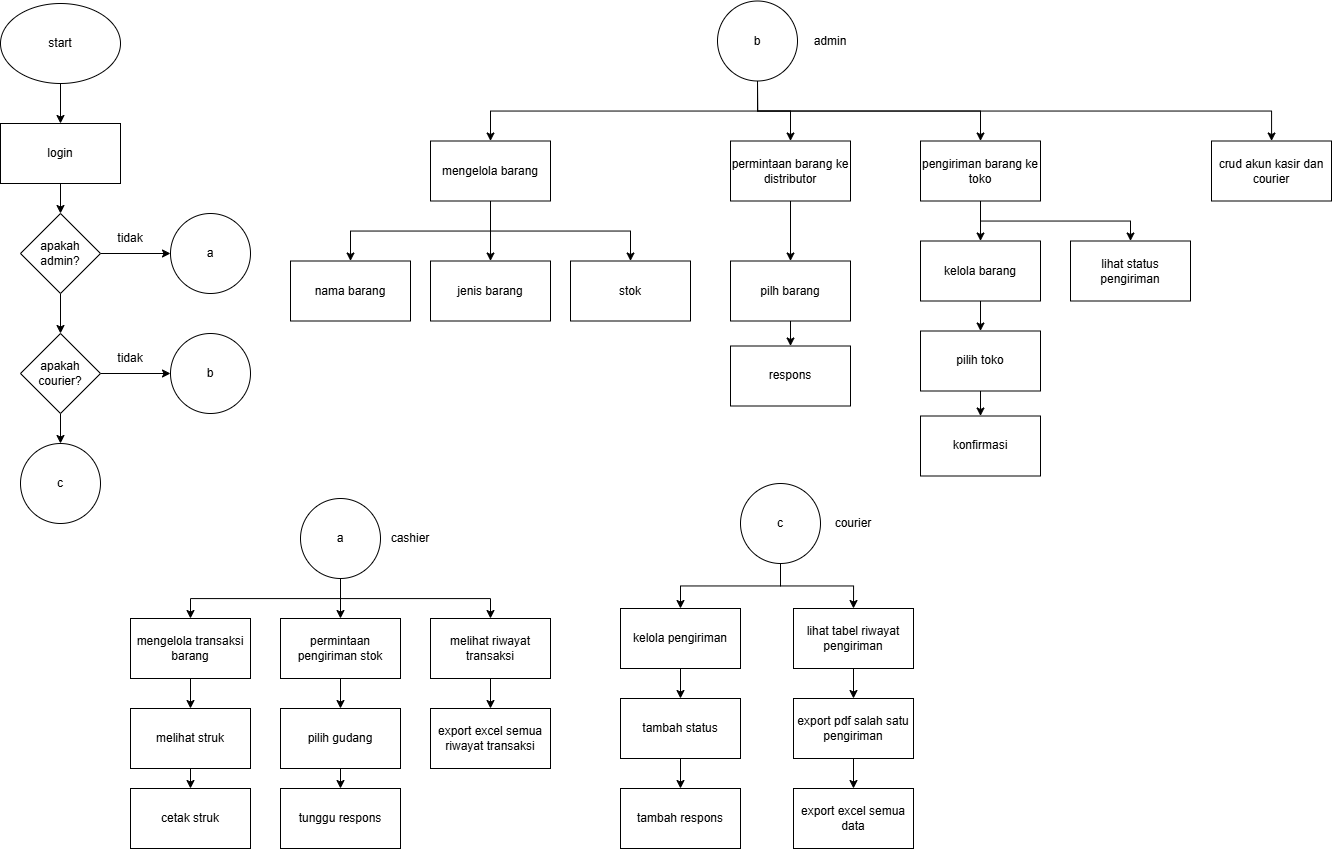

The diagram above was exported from draw.io. Its source (the exported page's mxGraphModel, read from the mxfile embedded in the PNG):
<mxGraphModel dx="3390" dy="1202" grid="1" gridSize="10" guides="1" tooltips="1" connect="1" arrows="1" fold="1" page="1" pageScale="1" pageWidth="827" pageHeight="1169" math="0" shadow="0">
  <root>
    <mxCell id="0" />
    <mxCell id="1" parent="0" />
    <mxCell id="IWWy4b3KurU_sv2gH5ea-9" style="edgeStyle=orthogonalEdgeStyle;rounded=0;orthogonalLoop=1;jettySize=auto;html=1;exitX=0.5;exitY=1;exitDx=0;exitDy=0;entryX=0.5;entryY=0;entryDx=0;entryDy=0;" edge="1" parent="1" source="IWWy4b3KurU_sv2gH5ea-1" target="IWWy4b3KurU_sv2gH5ea-2">
      <mxGeometry relative="1" as="geometry" />
    </mxCell>
    <mxCell id="IWWy4b3KurU_sv2gH5ea-1" value="start" style="ellipse;whiteSpace=wrap;html=1;" vertex="1" parent="1">
      <mxGeometry x="-170" y="80" width="120" height="80" as="geometry" />
    </mxCell>
    <mxCell id="IWWy4b3KurU_sv2gH5ea-10" style="edgeStyle=orthogonalEdgeStyle;rounded=0;orthogonalLoop=1;jettySize=auto;html=1;exitX=0.5;exitY=1;exitDx=0;exitDy=0;entryX=0.5;entryY=0;entryDx=0;entryDy=0;" edge="1" parent="1" source="IWWy4b3KurU_sv2gH5ea-2" target="IWWy4b3KurU_sv2gH5ea-3">
      <mxGeometry relative="1" as="geometry" />
    </mxCell>
    <mxCell id="IWWy4b3KurU_sv2gH5ea-2" value="login" style="rounded=0;whiteSpace=wrap;html=1;" vertex="1" parent="1">
      <mxGeometry x="-170" y="200" width="120" height="60" as="geometry" />
    </mxCell>
    <mxCell id="IWWy4b3KurU_sv2gH5ea-11" style="edgeStyle=orthogonalEdgeStyle;rounded=0;orthogonalLoop=1;jettySize=auto;html=1;exitX=1;exitY=0.5;exitDx=0;exitDy=0;entryX=0;entryY=0.5;entryDx=0;entryDy=0;" edge="1" parent="1" source="IWWy4b3KurU_sv2gH5ea-3" target="IWWy4b3KurU_sv2gH5ea-5">
      <mxGeometry relative="1" as="geometry" />
    </mxCell>
    <mxCell id="IWWy4b3KurU_sv2gH5ea-12" style="edgeStyle=orthogonalEdgeStyle;rounded=0;orthogonalLoop=1;jettySize=auto;html=1;exitX=0.5;exitY=1;exitDx=0;exitDy=0;entryX=0.5;entryY=0;entryDx=0;entryDy=0;" edge="1" parent="1" source="IWWy4b3KurU_sv2gH5ea-3" target="IWWy4b3KurU_sv2gH5ea-7">
      <mxGeometry relative="1" as="geometry" />
    </mxCell>
    <mxCell id="IWWy4b3KurU_sv2gH5ea-3" value="apakah admin?" style="rhombus;whiteSpace=wrap;html=1;" vertex="1" parent="1">
      <mxGeometry x="-150" y="290" width="80" height="80" as="geometry" />
    </mxCell>
    <mxCell id="IWWy4b3KurU_sv2gH5ea-5" value="a" style="ellipse;whiteSpace=wrap;html=1;aspect=fixed;" vertex="1" parent="1">
      <mxGeometry y="290" width="80" height="80" as="geometry" />
    </mxCell>
    <mxCell id="IWWy4b3KurU_sv2gH5ea-6" value="c" style="ellipse;whiteSpace=wrap;html=1;aspect=fixed;" vertex="1" parent="1">
      <mxGeometry x="-150" y="520" width="80" height="80" as="geometry" />
    </mxCell>
    <mxCell id="IWWy4b3KurU_sv2gH5ea-13" style="edgeStyle=orthogonalEdgeStyle;rounded=0;orthogonalLoop=1;jettySize=auto;html=1;exitX=1;exitY=0.5;exitDx=0;exitDy=0;entryX=0;entryY=0.5;entryDx=0;entryDy=0;" edge="1" parent="1" source="IWWy4b3KurU_sv2gH5ea-7" target="IWWy4b3KurU_sv2gH5ea-8">
      <mxGeometry relative="1" as="geometry" />
    </mxCell>
    <mxCell id="IWWy4b3KurU_sv2gH5ea-14" style="edgeStyle=orthogonalEdgeStyle;rounded=0;orthogonalLoop=1;jettySize=auto;html=1;exitX=0.5;exitY=1;exitDx=0;exitDy=0;entryX=0.5;entryY=0;entryDx=0;entryDy=0;" edge="1" parent="1" source="IWWy4b3KurU_sv2gH5ea-7" target="IWWy4b3KurU_sv2gH5ea-6">
      <mxGeometry relative="1" as="geometry" />
    </mxCell>
    <mxCell id="IWWy4b3KurU_sv2gH5ea-7" value="apakah courier?" style="rhombus;whiteSpace=wrap;html=1;" vertex="1" parent="1">
      <mxGeometry x="-150" y="410" width="80" height="80" as="geometry" />
    </mxCell>
    <mxCell id="IWWy4b3KurU_sv2gH5ea-8" value="b" style="ellipse;whiteSpace=wrap;html=1;aspect=fixed;" vertex="1" parent="1">
      <mxGeometry y="410" width="80" height="80" as="geometry" />
    </mxCell>
    <mxCell id="IWWy4b3KurU_sv2gH5ea-15" value="tidak" style="text;html=1;align=center;verticalAlign=middle;whiteSpace=wrap;rounded=0;" vertex="1" parent="1">
      <mxGeometry x="-70" y="300" width="60" height="30" as="geometry" />
    </mxCell>
    <mxCell id="IWWy4b3KurU_sv2gH5ea-16" value="tidak" style="text;html=1;align=center;verticalAlign=middle;whiteSpace=wrap;rounded=0;" vertex="1" parent="1">
      <mxGeometry x="-70" y="420" width="60" height="30" as="geometry" />
    </mxCell>
    <mxCell id="IWWy4b3KurU_sv2gH5ea-25" style="edgeStyle=orthogonalEdgeStyle;rounded=0;orthogonalLoop=1;jettySize=auto;html=1;exitX=0.5;exitY=1;exitDx=0;exitDy=0;entryX=0.5;entryY=0;entryDx=0;entryDy=0;" edge="1" parent="1" source="IWWy4b3KurU_sv2gH5ea-17" target="IWWy4b3KurU_sv2gH5ea-18">
      <mxGeometry relative="1" as="geometry" />
    </mxCell>
    <mxCell id="IWWy4b3KurU_sv2gH5ea-27" style="edgeStyle=orthogonalEdgeStyle;rounded=0;orthogonalLoop=1;jettySize=auto;html=1;exitX=0.5;exitY=1;exitDx=0;exitDy=0;entryX=0.5;entryY=0;entryDx=0;entryDy=0;" edge="1" parent="1" source="IWWy4b3KurU_sv2gH5ea-17" target="IWWy4b3KurU_sv2gH5ea-19">
      <mxGeometry relative="1" as="geometry" />
    </mxCell>
    <mxCell id="IWWy4b3KurU_sv2gH5ea-31" style="edgeStyle=orthogonalEdgeStyle;rounded=0;orthogonalLoop=1;jettySize=auto;html=1;exitX=0.5;exitY=1;exitDx=0;exitDy=0;entryX=0.5;entryY=0;entryDx=0;entryDy=0;" edge="1" parent="1" source="IWWy4b3KurU_sv2gH5ea-17" target="IWWy4b3KurU_sv2gH5ea-30">
      <mxGeometry relative="1" as="geometry" />
    </mxCell>
    <mxCell id="IWWy4b3KurU_sv2gH5ea-17" value="a" style="ellipse;whiteSpace=wrap;html=1;aspect=fixed;" vertex="1" parent="1">
      <mxGeometry x="130" y="575" width="80" height="80" as="geometry" />
    </mxCell>
    <mxCell id="IWWy4b3KurU_sv2gH5ea-23" style="edgeStyle=orthogonalEdgeStyle;rounded=0;orthogonalLoop=1;jettySize=auto;html=1;exitX=0.5;exitY=1;exitDx=0;exitDy=0;entryX=0.5;entryY=0;entryDx=0;entryDy=0;" edge="1" parent="1" source="IWWy4b3KurU_sv2gH5ea-18" target="IWWy4b3KurU_sv2gH5ea-21">
      <mxGeometry relative="1" as="geometry" />
    </mxCell>
    <mxCell id="IWWy4b3KurU_sv2gH5ea-18" value="mengelola transaksi barang" style="rounded=0;whiteSpace=wrap;html=1;" vertex="1" parent="1">
      <mxGeometry x="-40" y="695" width="120" height="60" as="geometry" />
    </mxCell>
    <mxCell id="IWWy4b3KurU_sv2gH5ea-29" style="edgeStyle=orthogonalEdgeStyle;rounded=0;orthogonalLoop=1;jettySize=auto;html=1;exitX=0.5;exitY=1;exitDx=0;exitDy=0;entryX=0.5;entryY=0;entryDx=0;entryDy=0;" edge="1" parent="1" source="IWWy4b3KurU_sv2gH5ea-19" target="IWWy4b3KurU_sv2gH5ea-28">
      <mxGeometry relative="1" as="geometry" />
    </mxCell>
    <mxCell id="IWWy4b3KurU_sv2gH5ea-19" value="melihat riwayat transaksi" style="rounded=0;whiteSpace=wrap;html=1;" vertex="1" parent="1">
      <mxGeometry x="260" y="695" width="120" height="60" as="geometry" />
    </mxCell>
    <mxCell id="IWWy4b3KurU_sv2gH5ea-24" style="edgeStyle=orthogonalEdgeStyle;rounded=0;orthogonalLoop=1;jettySize=auto;html=1;exitX=0.5;exitY=1;exitDx=0;exitDy=0;entryX=0.5;entryY=0;entryDx=0;entryDy=0;" edge="1" parent="1" source="IWWy4b3KurU_sv2gH5ea-21" target="IWWy4b3KurU_sv2gH5ea-22">
      <mxGeometry relative="1" as="geometry" />
    </mxCell>
    <mxCell id="IWWy4b3KurU_sv2gH5ea-21" value="melihat struk" style="rounded=0;whiteSpace=wrap;html=1;" vertex="1" parent="1">
      <mxGeometry x="-40" y="785" width="120" height="60" as="geometry" />
    </mxCell>
    <mxCell id="IWWy4b3KurU_sv2gH5ea-22" value="cetak struk" style="rounded=0;whiteSpace=wrap;html=1;" vertex="1" parent="1">
      <mxGeometry x="-40" y="865" width="120" height="60" as="geometry" />
    </mxCell>
    <mxCell id="IWWy4b3KurU_sv2gH5ea-28" value="export excel semua riwayat transaksi" style="rounded=0;whiteSpace=wrap;html=1;" vertex="1" parent="1">
      <mxGeometry x="260" y="785" width="120" height="60" as="geometry" />
    </mxCell>
    <mxCell id="IWWy4b3KurU_sv2gH5ea-33" style="edgeStyle=orthogonalEdgeStyle;rounded=0;orthogonalLoop=1;jettySize=auto;html=1;exitX=0.5;exitY=1;exitDx=0;exitDy=0;entryX=0.5;entryY=0;entryDx=0;entryDy=0;" edge="1" parent="1" source="IWWy4b3KurU_sv2gH5ea-30" target="IWWy4b3KurU_sv2gH5ea-32">
      <mxGeometry relative="1" as="geometry" />
    </mxCell>
    <mxCell id="IWWy4b3KurU_sv2gH5ea-30" value="permintaan pengiriman stok" style="rounded=0;whiteSpace=wrap;html=1;" vertex="1" parent="1">
      <mxGeometry x="110" y="695" width="120" height="60" as="geometry" />
    </mxCell>
    <mxCell id="IWWy4b3KurU_sv2gH5ea-35" style="edgeStyle=orthogonalEdgeStyle;rounded=0;orthogonalLoop=1;jettySize=auto;html=1;exitX=0.5;exitY=1;exitDx=0;exitDy=0;entryX=0.5;entryY=0;entryDx=0;entryDy=0;" edge="1" parent="1" source="IWWy4b3KurU_sv2gH5ea-32" target="IWWy4b3KurU_sv2gH5ea-34">
      <mxGeometry relative="1" as="geometry" />
    </mxCell>
    <mxCell id="IWWy4b3KurU_sv2gH5ea-32" value="pilih gudang" style="rounded=0;whiteSpace=wrap;html=1;" vertex="1" parent="1">
      <mxGeometry x="110" y="785" width="120" height="60" as="geometry" />
    </mxCell>
    <mxCell id="IWWy4b3KurU_sv2gH5ea-34" value="tunggu respons" style="rounded=0;whiteSpace=wrap;html=1;" vertex="1" parent="1">
      <mxGeometry x="110" y="865" width="120" height="60" as="geometry" />
    </mxCell>
    <mxCell id="IWWy4b3KurU_sv2gH5ea-36" value="cashier" style="text;html=1;align=center;verticalAlign=middle;whiteSpace=wrap;rounded=0;" vertex="1" parent="1">
      <mxGeometry x="210" y="600" width="60" height="30" as="geometry" />
    </mxCell>
    <mxCell id="IWWy4b3KurU_sv2gH5ea-45" style="edgeStyle=orthogonalEdgeStyle;rounded=0;orthogonalLoop=1;jettySize=auto;html=1;exitX=0.5;exitY=1;exitDx=0;exitDy=0;entryX=0.5;entryY=0;entryDx=0;entryDy=0;" edge="1" parent="1" source="IWWy4b3KurU_sv2gH5ea-37" target="IWWy4b3KurU_sv2gH5ea-38">
      <mxGeometry relative="1" as="geometry" />
    </mxCell>
    <mxCell id="IWWy4b3KurU_sv2gH5ea-51" style="edgeStyle=orthogonalEdgeStyle;rounded=0;orthogonalLoop=1;jettySize=auto;html=1;exitX=0.5;exitY=1;exitDx=0;exitDy=0;entryX=0.5;entryY=0;entryDx=0;entryDy=0;" edge="1" parent="1" source="IWWy4b3KurU_sv2gH5ea-37" target="IWWy4b3KurU_sv2gH5ea-46">
      <mxGeometry relative="1" as="geometry" />
    </mxCell>
    <mxCell id="IWWy4b3KurU_sv2gH5ea-61" style="edgeStyle=orthogonalEdgeStyle;rounded=0;orthogonalLoop=1;jettySize=auto;html=1;exitX=0.5;exitY=1;exitDx=0;exitDy=0;entryX=0.5;entryY=0;entryDx=0;entryDy=0;" edge="1" parent="1" source="IWWy4b3KurU_sv2gH5ea-37" target="IWWy4b3KurU_sv2gH5ea-52">
      <mxGeometry relative="1" as="geometry" />
    </mxCell>
    <mxCell id="IWWy4b3KurU_sv2gH5ea-64" style="edgeStyle=orthogonalEdgeStyle;rounded=0;orthogonalLoop=1;jettySize=auto;html=1;exitX=0.5;exitY=1;exitDx=0;exitDy=0;" edge="1" parent="1" source="IWWy4b3KurU_sv2gH5ea-37" target="IWWy4b3KurU_sv2gH5ea-63">
      <mxGeometry relative="1" as="geometry" />
    </mxCell>
    <mxCell id="IWWy4b3KurU_sv2gH5ea-37" value="b" style="ellipse;whiteSpace=wrap;html=1;aspect=fixed;" vertex="1" parent="1">
      <mxGeometry x="547" y="77.5" width="80" height="80" as="geometry" />
    </mxCell>
    <mxCell id="IWWy4b3KurU_sv2gH5ea-42" style="edgeStyle=orthogonalEdgeStyle;rounded=0;orthogonalLoop=1;jettySize=auto;html=1;exitX=0.5;exitY=1;exitDx=0;exitDy=0;entryX=0.5;entryY=0;entryDx=0;entryDy=0;" edge="1" parent="1" source="IWWy4b3KurU_sv2gH5ea-38" target="IWWy4b3KurU_sv2gH5ea-39">
      <mxGeometry relative="1" as="geometry" />
    </mxCell>
    <mxCell id="IWWy4b3KurU_sv2gH5ea-43" style="edgeStyle=orthogonalEdgeStyle;rounded=0;orthogonalLoop=1;jettySize=auto;html=1;exitX=0.5;exitY=1;exitDx=0;exitDy=0;entryX=0.5;entryY=0;entryDx=0;entryDy=0;" edge="1" parent="1" source="IWWy4b3KurU_sv2gH5ea-38" target="IWWy4b3KurU_sv2gH5ea-40">
      <mxGeometry relative="1" as="geometry" />
    </mxCell>
    <mxCell id="IWWy4b3KurU_sv2gH5ea-44" style="edgeStyle=orthogonalEdgeStyle;rounded=0;orthogonalLoop=1;jettySize=auto;html=1;exitX=0.5;exitY=1;exitDx=0;exitDy=0;entryX=0.5;entryY=0;entryDx=0;entryDy=0;" edge="1" parent="1" source="IWWy4b3KurU_sv2gH5ea-38" target="IWWy4b3KurU_sv2gH5ea-41">
      <mxGeometry relative="1" as="geometry" />
    </mxCell>
    <mxCell id="IWWy4b3KurU_sv2gH5ea-38" value="mengelola barang" style="rounded=0;whiteSpace=wrap;html=1;" vertex="1" parent="1">
      <mxGeometry x="260" y="217.5" width="120" height="60" as="geometry" />
    </mxCell>
    <mxCell id="IWWy4b3KurU_sv2gH5ea-39" value="nama barang" style="rounded=0;whiteSpace=wrap;html=1;" vertex="1" parent="1">
      <mxGeometry x="120" y="337.5" width="120" height="60" as="geometry" />
    </mxCell>
    <mxCell id="IWWy4b3KurU_sv2gH5ea-40" value="jenis barang" style="rounded=0;whiteSpace=wrap;html=1;" vertex="1" parent="1">
      <mxGeometry x="260" y="337.5" width="120" height="60" as="geometry" />
    </mxCell>
    <mxCell id="IWWy4b3KurU_sv2gH5ea-41" value="stok" style="rounded=0;whiteSpace=wrap;html=1;" vertex="1" parent="1">
      <mxGeometry x="400" y="337.5" width="120" height="60" as="geometry" />
    </mxCell>
    <mxCell id="IWWy4b3KurU_sv2gH5ea-48" style="edgeStyle=orthogonalEdgeStyle;rounded=0;orthogonalLoop=1;jettySize=auto;html=1;exitX=0.5;exitY=1;exitDx=0;exitDy=0;entryX=0.5;entryY=0;entryDx=0;entryDy=0;" edge="1" parent="1" source="IWWy4b3KurU_sv2gH5ea-46" target="IWWy4b3KurU_sv2gH5ea-47">
      <mxGeometry relative="1" as="geometry" />
    </mxCell>
    <mxCell id="IWWy4b3KurU_sv2gH5ea-46" value="permintaan barang ke distributor" style="rounded=0;whiteSpace=wrap;html=1;" vertex="1" parent="1">
      <mxGeometry x="560" y="217.5" width="120" height="60" as="geometry" />
    </mxCell>
    <mxCell id="IWWy4b3KurU_sv2gH5ea-50" style="edgeStyle=orthogonalEdgeStyle;rounded=0;orthogonalLoop=1;jettySize=auto;html=1;exitX=0.5;exitY=1;exitDx=0;exitDy=0;entryX=0.5;entryY=0;entryDx=0;entryDy=0;" edge="1" parent="1" source="IWWy4b3KurU_sv2gH5ea-47" target="IWWy4b3KurU_sv2gH5ea-49">
      <mxGeometry relative="1" as="geometry" />
    </mxCell>
    <mxCell id="IWWy4b3KurU_sv2gH5ea-47" value="pilh barang" style="rounded=0;whiteSpace=wrap;html=1;" vertex="1" parent="1">
      <mxGeometry x="560" y="337.5" width="120" height="60" as="geometry" />
    </mxCell>
    <mxCell id="IWWy4b3KurU_sv2gH5ea-49" value="respons" style="rounded=0;whiteSpace=wrap;html=1;" vertex="1" parent="1">
      <mxGeometry x="560" y="422.5" width="120" height="60" as="geometry" />
    </mxCell>
    <mxCell id="IWWy4b3KurU_sv2gH5ea-57" style="edgeStyle=orthogonalEdgeStyle;rounded=0;orthogonalLoop=1;jettySize=auto;html=1;exitX=0.5;exitY=1;exitDx=0;exitDy=0;entryX=0.5;entryY=0;entryDx=0;entryDy=0;" edge="1" parent="1" source="IWWy4b3KurU_sv2gH5ea-52" target="IWWy4b3KurU_sv2gH5ea-53">
      <mxGeometry relative="1" as="geometry" />
    </mxCell>
    <mxCell id="IWWy4b3KurU_sv2gH5ea-60" style="edgeStyle=orthogonalEdgeStyle;rounded=0;orthogonalLoop=1;jettySize=auto;html=1;exitX=0.5;exitY=1;exitDx=0;exitDy=0;entryX=0.5;entryY=0;entryDx=0;entryDy=0;" edge="1" parent="1" source="IWWy4b3KurU_sv2gH5ea-52" target="IWWy4b3KurU_sv2gH5ea-56">
      <mxGeometry relative="1" as="geometry" />
    </mxCell>
    <mxCell id="IWWy4b3KurU_sv2gH5ea-52" value="pengiriman barang ke toko" style="rounded=0;whiteSpace=wrap;html=1;" vertex="1" parent="1">
      <mxGeometry x="750" y="217.5" width="120" height="60" as="geometry" />
    </mxCell>
    <mxCell id="IWWy4b3KurU_sv2gH5ea-58" style="edgeStyle=orthogonalEdgeStyle;rounded=0;orthogonalLoop=1;jettySize=auto;html=1;exitX=0.5;exitY=1;exitDx=0;exitDy=0;" edge="1" parent="1" source="IWWy4b3KurU_sv2gH5ea-53" target="IWWy4b3KurU_sv2gH5ea-54">
      <mxGeometry relative="1" as="geometry" />
    </mxCell>
    <mxCell id="IWWy4b3KurU_sv2gH5ea-53" value="kelola barang" style="rounded=0;whiteSpace=wrap;html=1;" vertex="1" parent="1">
      <mxGeometry x="750" y="317.5" width="120" height="60" as="geometry" />
    </mxCell>
    <mxCell id="IWWy4b3KurU_sv2gH5ea-59" style="edgeStyle=orthogonalEdgeStyle;rounded=0;orthogonalLoop=1;jettySize=auto;html=1;exitX=0.5;exitY=1;exitDx=0;exitDy=0;entryX=0.5;entryY=0;entryDx=0;entryDy=0;" edge="1" parent="1" source="IWWy4b3KurU_sv2gH5ea-54" target="IWWy4b3KurU_sv2gH5ea-55">
      <mxGeometry relative="1" as="geometry" />
    </mxCell>
    <mxCell id="IWWy4b3KurU_sv2gH5ea-54" value="pilih toko" style="rounded=0;whiteSpace=wrap;html=1;" vertex="1" parent="1">
      <mxGeometry x="750" y="407.5" width="120" height="60" as="geometry" />
    </mxCell>
    <mxCell id="IWWy4b3KurU_sv2gH5ea-55" value="konfirmasi" style="rounded=0;whiteSpace=wrap;html=1;" vertex="1" parent="1">
      <mxGeometry x="750" y="492.5" width="120" height="60" as="geometry" />
    </mxCell>
    <mxCell id="IWWy4b3KurU_sv2gH5ea-56" value="lihat status pengiriman" style="rounded=0;whiteSpace=wrap;html=1;" vertex="1" parent="1">
      <mxGeometry x="900" y="317.5" width="120" height="60" as="geometry" />
    </mxCell>
    <mxCell id="IWWy4b3KurU_sv2gH5ea-62" value="admin" style="text;html=1;align=center;verticalAlign=middle;whiteSpace=wrap;rounded=0;" vertex="1" parent="1">
      <mxGeometry x="630" y="102.5" width="60" height="30" as="geometry" />
    </mxCell>
    <mxCell id="IWWy4b3KurU_sv2gH5ea-63" value="crud akun kasir dan courier" style="rounded=0;whiteSpace=wrap;html=1;" vertex="1" parent="1">
      <mxGeometry x="1041" y="217.5" width="120" height="60" as="geometry" />
    </mxCell>
    <mxCell id="IWWy4b3KurU_sv2gH5ea-73" style="edgeStyle=orthogonalEdgeStyle;rounded=0;orthogonalLoop=1;jettySize=auto;html=1;exitX=0.5;exitY=1;exitDx=0;exitDy=0;entryX=0.5;entryY=0;entryDx=0;entryDy=0;" edge="1" parent="1" source="IWWy4b3KurU_sv2gH5ea-65" target="IWWy4b3KurU_sv2gH5ea-68">
      <mxGeometry relative="1" as="geometry" />
    </mxCell>
    <mxCell id="IWWy4b3KurU_sv2gH5ea-79" style="edgeStyle=orthogonalEdgeStyle;rounded=0;orthogonalLoop=1;jettySize=auto;html=1;exitX=0.5;exitY=1;exitDx=0;exitDy=0;entryX=0.5;entryY=0;entryDx=0;entryDy=0;" edge="1" parent="1" source="IWWy4b3KurU_sv2gH5ea-65" target="IWWy4b3KurU_sv2gH5ea-75">
      <mxGeometry relative="1" as="geometry" />
    </mxCell>
    <mxCell id="IWWy4b3KurU_sv2gH5ea-65" value="c" style="ellipse;whiteSpace=wrap;html=1;aspect=fixed;" vertex="1" parent="1">
      <mxGeometry x="570" y="560" width="80" height="80" as="geometry" />
    </mxCell>
    <mxCell id="IWWy4b3KurU_sv2gH5ea-66" value="courier" style="text;html=1;align=center;verticalAlign=middle;whiteSpace=wrap;rounded=0;" vertex="1" parent="1">
      <mxGeometry x="653" y="585" width="60" height="30" as="geometry" />
    </mxCell>
    <mxCell id="IWWy4b3KurU_sv2gH5ea-71" style="edgeStyle=orthogonalEdgeStyle;rounded=0;orthogonalLoop=1;jettySize=auto;html=1;exitX=0.5;exitY=1;exitDx=0;exitDy=0;entryX=0.5;entryY=0;entryDx=0;entryDy=0;" edge="1" parent="1" source="IWWy4b3KurU_sv2gH5ea-68" target="IWWy4b3KurU_sv2gH5ea-69">
      <mxGeometry relative="1" as="geometry" />
    </mxCell>
    <mxCell id="IWWy4b3KurU_sv2gH5ea-68" value="kelola pengiriman" style="rounded=0;whiteSpace=wrap;html=1;" vertex="1" parent="1">
      <mxGeometry x="450" y="685" width="120" height="60" as="geometry" />
    </mxCell>
    <mxCell id="IWWy4b3KurU_sv2gH5ea-72" style="edgeStyle=orthogonalEdgeStyle;rounded=0;orthogonalLoop=1;jettySize=auto;html=1;exitX=0.5;exitY=1;exitDx=0;exitDy=0;entryX=0.5;entryY=0;entryDx=0;entryDy=0;" edge="1" parent="1" source="IWWy4b3KurU_sv2gH5ea-69" target="IWWy4b3KurU_sv2gH5ea-70">
      <mxGeometry relative="1" as="geometry" />
    </mxCell>
    <mxCell id="IWWy4b3KurU_sv2gH5ea-69" value="tambah status" style="rounded=0;whiteSpace=wrap;html=1;" vertex="1" parent="1">
      <mxGeometry x="450" y="775" width="120" height="60" as="geometry" />
    </mxCell>
    <mxCell id="IWWy4b3KurU_sv2gH5ea-70" value="tambah respons" style="rounded=0;whiteSpace=wrap;html=1;" vertex="1" parent="1">
      <mxGeometry x="450" y="865" width="120" height="60" as="geometry" />
    </mxCell>
    <mxCell id="IWWy4b3KurU_sv2gH5ea-74" style="edgeStyle=orthogonalEdgeStyle;rounded=0;orthogonalLoop=1;jettySize=auto;html=1;exitX=0.5;exitY=1;exitDx=0;exitDy=0;entryX=0.5;entryY=0;entryDx=0;entryDy=0;" edge="1" parent="1" source="IWWy4b3KurU_sv2gH5ea-75" target="IWWy4b3KurU_sv2gH5ea-77">
      <mxGeometry relative="1" as="geometry" />
    </mxCell>
    <mxCell id="IWWy4b3KurU_sv2gH5ea-75" value="lihat tabel riwayat pengiriman" style="rounded=0;whiteSpace=wrap;html=1;" vertex="1" parent="1">
      <mxGeometry x="623" y="685" width="120" height="60" as="geometry" />
    </mxCell>
    <mxCell id="IWWy4b3KurU_sv2gH5ea-76" style="edgeStyle=orthogonalEdgeStyle;rounded=0;orthogonalLoop=1;jettySize=auto;html=1;exitX=0.5;exitY=1;exitDx=0;exitDy=0;entryX=0.5;entryY=0;entryDx=0;entryDy=0;" edge="1" parent="1" source="IWWy4b3KurU_sv2gH5ea-77" target="IWWy4b3KurU_sv2gH5ea-78">
      <mxGeometry relative="1" as="geometry" />
    </mxCell>
    <mxCell id="IWWy4b3KurU_sv2gH5ea-77" value="export pdf salah satu pengiriman" style="rounded=0;whiteSpace=wrap;html=1;" vertex="1" parent="1">
      <mxGeometry x="623" y="775" width="120" height="60" as="geometry" />
    </mxCell>
    <mxCell id="IWWy4b3KurU_sv2gH5ea-78" value="export excel semua data" style="rounded=0;whiteSpace=wrap;html=1;" vertex="1" parent="1">
      <mxGeometry x="623" y="865" width="120" height="60" as="geometry" />
    </mxCell>
  </root>
</mxGraphModel>